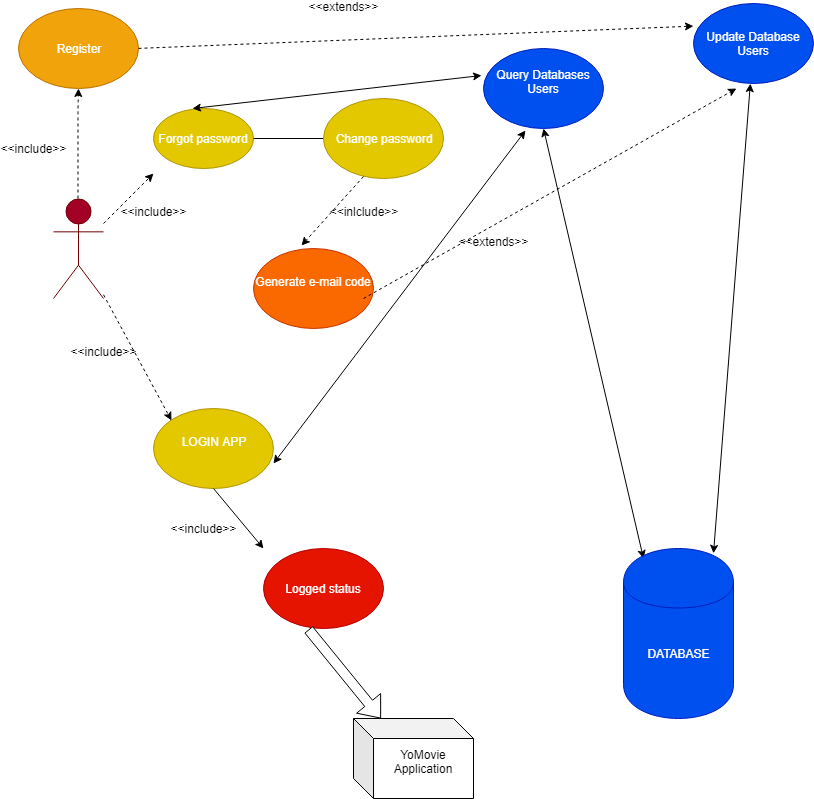

The diagram above was exported from draw.io. Its source (the exported page's mxGraphModel, read from the mxfile embedded in the PNG):
<mxGraphModel dx="1010" dy="542" grid="1" gridSize="10" guides="1" tooltips="1" connect="1" arrows="1" fold="1" page="1" pageScale="1" pageWidth="850" pageHeight="1100" math="0" shadow="0">
  <root>
    <mxCell id="0" />
    <mxCell id="1" parent="0" />
    <mxCell id="B3JsSVXXDCcmky4iW4pc-2" value="Actor" style="shape=umlActor;verticalLabelPosition=bottom;labelBackgroundColor=#ffffff;verticalAlign=top;html=1;outlineConnect=0;fillColor=#a20025;strokeColor=#6F0000;fontColor=#ffffff;" vertex="1" parent="1">
      <mxGeometry x="70" y="250" width="50" height="100" as="geometry" />
    </mxCell>
    <mxCell id="B3JsSVXXDCcmky4iW4pc-5" value="" style="endArrow=classic;html=1;dashed=1;fillColor=#ffffff;" edge="1" parent="1">
      <mxGeometry width="50" height="50" relative="1" as="geometry">
        <mxPoint x="94.5" y="250" as="sourcePoint" />
        <mxPoint x="95" y="140" as="targetPoint" />
        <Array as="points">
          <mxPoint x="94.5" y="160" />
        </Array>
      </mxGeometry>
    </mxCell>
    <mxCell id="B3JsSVXXDCcmky4iW4pc-6" value="&amp;lt;&amp;lt;include&amp;gt;&amp;gt;" style="text;html=1;strokeColor=none;fillColor=none;align=center;verticalAlign=middle;whiteSpace=wrap;rounded=0;" vertex="1" parent="1">
      <mxGeometry x="20" y="190" width="60" height="20" as="geometry" />
    </mxCell>
    <mxCell id="B3JsSVXXDCcmky4iW4pc-7" value="Register" style="ellipse;whiteSpace=wrap;html=1;fillColor=#f0a30a;strokeColor=#BD7000;fontColor=#ffffff;" vertex="1" parent="1">
      <mxGeometry x="35" y="60" width="120" height="80" as="geometry" />
    </mxCell>
    <mxCell id="B3JsSVXXDCcmky4iW4pc-11" value="&amp;lt;&amp;lt;include&amp;gt;&amp;gt;&lt;br&gt;&lt;br&gt;" style="text;html=1;strokeColor=none;fillColor=none;align=center;verticalAlign=middle;whiteSpace=wrap;rounded=0;" vertex="1" parent="1">
      <mxGeometry x="150" y="260" width="40" height="20" as="geometry" />
    </mxCell>
    <mxCell id="B3JsSVXXDCcmky4iW4pc-13" value="" style="endArrow=classic;html=1;fillColor=#ffffff;dashed=1;" edge="1" parent="1">
      <mxGeometry width="50" height="50" relative="1" as="geometry">
        <mxPoint x="120" y="275" as="sourcePoint" />
        <mxPoint x="170" y="225" as="targetPoint" />
      </mxGeometry>
    </mxCell>
    <mxCell id="B3JsSVXXDCcmky4iW4pc-15" value="Forgot password" style="ellipse;whiteSpace=wrap;html=1;fillColor=#e3c800;strokeColor=#B09500;fontColor=#ffffff;" vertex="1" parent="1">
      <mxGeometry x="170" y="160" width="100" height="60" as="geometry" />
    </mxCell>
    <mxCell id="B3JsSVXXDCcmky4iW4pc-16" value="LOGIN APP&lt;br&gt;&lt;br&gt;" style="ellipse;whiteSpace=wrap;html=1;fillColor=#e3c800;strokeColor=#B09500;fontColor=#ffffff;" vertex="1" parent="1">
      <mxGeometry x="170" y="460" width="120" height="80" as="geometry" />
    </mxCell>
    <mxCell id="B3JsSVXXDCcmky4iW4pc-18" value="" style="endArrow=none;html=1;fillColor=#ffffff;exitX=1;exitY=0.5;exitDx=0;exitDy=0;" edge="1" parent="1" source="B3JsSVXXDCcmky4iW4pc-15" target="B3JsSVXXDCcmky4iW4pc-20">
      <mxGeometry width="50" height="50" relative="1" as="geometry">
        <mxPoint x="270" y="205" as="sourcePoint" />
        <mxPoint x="320" y="205" as="targetPoint" />
      </mxGeometry>
    </mxCell>
    <mxCell id="B3JsSVXXDCcmky4iW4pc-20" value="Change password" style="ellipse;whiteSpace=wrap;html=1;fillColor=#e3c800;strokeColor=#B09500;fontColor=#ffffff;" vertex="1" parent="1">
      <mxGeometry x="340" y="150" width="120" height="80" as="geometry" />
    </mxCell>
    <mxCell id="B3JsSVXXDCcmky4iW4pc-21" value="" style="endArrow=classic;html=1;fillColor=#ffffff;dashed=1;" edge="1" parent="1">
      <mxGeometry width="50" height="50" relative="1" as="geometry">
        <mxPoint x="155" y="99.9000244140625" as="sourcePoint" />
        <mxPoint x="710" y="77.61048643050651" as="targetPoint" />
      </mxGeometry>
    </mxCell>
    <mxCell id="B3JsSVXXDCcmky4iW4pc-23" value="&amp;lt;&amp;lt;extends&amp;gt;&amp;gt;&lt;br&gt;&lt;br&gt;" style="text;html=1;strokeColor=none;fillColor=none;align=center;verticalAlign=middle;whiteSpace=wrap;rounded=0;" vertex="1" parent="1">
      <mxGeometry x="340" y="55" width="40" height="20" as="geometry" />
    </mxCell>
    <mxCell id="B3JsSVXXDCcmky4iW4pc-25" value="Generate e-mail code&lt;br&gt;&lt;br&gt;" style="ellipse;whiteSpace=wrap;html=1;fillColor=#fa6800;strokeColor=#C73500;fontColor=#ffffff;" vertex="1" parent="1">
      <mxGeometry x="270" y="300" width="120" height="80" as="geometry" />
    </mxCell>
    <mxCell id="B3JsSVXXDCcmky4iW4pc-26" value="" style="endArrow=classic;html=1;dashed=1;fillColor=#ffffff;entryX=0.4;entryY=-0.035;entryDx=0;entryDy=0;entryPerimeter=0;exitX=0.33;exitY=0.98;exitDx=0;exitDy=0;exitPerimeter=0;" edge="1" parent="1" source="B3JsSVXXDCcmky4iW4pc-20" target="B3JsSVXXDCcmky4iW4pc-25">
      <mxGeometry width="50" height="50" relative="1" as="geometry">
        <mxPoint x="340" y="275" as="sourcePoint" />
        <mxPoint x="390" y="225" as="targetPoint" />
      </mxGeometry>
    </mxCell>
    <mxCell id="B3JsSVXXDCcmky4iW4pc-27" value="&amp;lt;&amp;lt;inlclude&amp;gt;&amp;gt;&lt;br&gt;&lt;br&gt;" style="text;html=1;strokeColor=none;fillColor=none;align=center;verticalAlign=middle;whiteSpace=wrap;rounded=0;" vertex="1" parent="1">
      <mxGeometry x="360" y="260" width="40" height="20" as="geometry" />
    </mxCell>
    <mxCell id="B3JsSVXXDCcmky4iW4pc-28" value="" style="endArrow=classic;html=1;dashed=1;fillColor=#ffffff;entryX=0.329;entryY=0.997;entryDx=0;entryDy=0;entryPerimeter=0;" edge="1" parent="1">
      <mxGeometry width="50" height="50" relative="1" as="geometry">
        <mxPoint x="380" y="350" as="sourcePoint" />
        <mxPoint x="753" y="140" as="targetPoint" />
      </mxGeometry>
    </mxCell>
    <mxCell id="B3JsSVXXDCcmky4iW4pc-29" value="&amp;lt;&amp;lt;extends&amp;gt;&amp;gt;&lt;br&gt;&lt;br&gt;" style="text;html=1;strokeColor=none;fillColor=none;align=center;verticalAlign=middle;whiteSpace=wrap;rounded=0;" vertex="1" parent="1">
      <mxGeometry x="490" y="290" width="40" height="20" as="geometry" />
    </mxCell>
    <mxCell id="B3JsSVXXDCcmky4iW4pc-31" value="Update Database Users" style="ellipse;whiteSpace=wrap;html=1;fillColor=#0050ef;strokeColor=#001DBC;fontColor=#ffffff;" vertex="1" parent="1">
      <mxGeometry x="710" y="55.20001220703125" width="120" height="80" as="geometry" />
    </mxCell>
    <mxCell id="B3JsSVXXDCcmky4iW4pc-32" value="Query Databases Users&lt;br&gt;&lt;br&gt;" style="ellipse;whiteSpace=wrap;html=1;fillColor=#0050ef;strokeColor=#001DBC;fontColor=#ffffff;" vertex="1" parent="1">
      <mxGeometry x="500" y="100" width="120" height="80" as="geometry" />
    </mxCell>
    <mxCell id="B3JsSVXXDCcmky4iW4pc-33" value="" style="endArrow=classic;startArrow=classic;html=1;fillColor=#ffffff;entryX=0.5;entryY=1;entryDx=0;entryDy=0;" edge="1" parent="1" target="B3JsSVXXDCcmky4iW4pc-32">
      <mxGeometry width="50" height="50" relative="1" as="geometry">
        <mxPoint x="660" y="610" as="sourcePoint" />
        <mxPoint x="630" y="220" as="targetPoint" />
      </mxGeometry>
    </mxCell>
    <mxCell id="B3JsSVXXDCcmky4iW4pc-34" value="" style="endArrow=classic;startArrow=classic;html=1;fillColor=#ffffff;" edge="1" parent="1" target="B3JsSVXXDCcmky4iW4pc-31">
      <mxGeometry width="50" height="50" relative="1" as="geometry">
        <mxPoint x="730" y="604.7999877929688" as="sourcePoint" />
        <mxPoint x="770" y="240" as="targetPoint" />
      </mxGeometry>
    </mxCell>
    <mxCell id="B3JsSVXXDCcmky4iW4pc-35" value="DATABASE" style="shape=cylinder;whiteSpace=wrap;html=1;boundedLbl=1;backgroundOutline=1;fillColor=#0050ef;strokeColor=#001DBC;fontColor=#ffffff;" vertex="1" parent="1">
      <mxGeometry x="640" y="600" width="110" height="170" as="geometry" />
    </mxCell>
    <mxCell id="B3JsSVXXDCcmky4iW4pc-36" value="" style="endArrow=classic;startArrow=classic;html=1;fillColor=#ffffff;exitX=0.392;exitY=-0.007;exitDx=0;exitDy=0;exitPerimeter=0;entryX=-0.013;entryY=0.34;entryDx=0;entryDy=0;entryPerimeter=0;" edge="1" parent="1" source="B3JsSVXXDCcmky4iW4pc-15" target="B3JsSVXXDCcmky4iW4pc-32">
      <mxGeometry width="50" height="50" relative="1" as="geometry">
        <mxPoint x="270" y="150" as="sourcePoint" />
        <mxPoint x="320" y="100" as="targetPoint" />
      </mxGeometry>
    </mxCell>
    <mxCell id="B3JsSVXXDCcmky4iW4pc-37" value="" style="endArrow=classic;html=1;fillColor=#ffffff;entryX=0;entryY=0;entryDx=0;entryDy=0;dashed=1;" edge="1" parent="1" source="B3JsSVXXDCcmky4iW4pc-2" target="B3JsSVXXDCcmky4iW4pc-16">
      <mxGeometry width="50" height="50" relative="1" as="geometry">
        <mxPoint x="105" y="400" as="sourcePoint" />
        <mxPoint x="155" y="360" as="targetPoint" />
      </mxGeometry>
    </mxCell>
    <mxCell id="B3JsSVXXDCcmky4iW4pc-38" value="&amp;lt;&amp;lt;include&amp;gt;&amp;gt;&lt;br&gt;&lt;br&gt;" style="text;html=1;strokeColor=none;fillColor=none;align=center;verticalAlign=middle;whiteSpace=wrap;rounded=0;" vertex="1" parent="1">
      <mxGeometry x="100" y="400" width="40" height="20" as="geometry" />
    </mxCell>
    <mxCell id="B3JsSVXXDCcmky4iW4pc-42" value="" style="endArrow=classic;startArrow=classic;html=1;fillColor=#ffffff;entryX=0.35;entryY=1.025;entryDx=0;entryDy=0;entryPerimeter=0;" edge="1" parent="1" target="B3JsSVXXDCcmky4iW4pc-32">
      <mxGeometry width="50" height="50" relative="1" as="geometry">
        <mxPoint x="290" y="515" as="sourcePoint" />
        <mxPoint x="340" y="465" as="targetPoint" />
      </mxGeometry>
    </mxCell>
    <mxCell id="B3JsSVXXDCcmky4iW4pc-43" value="" style="endArrow=classic;html=1;fillColor=#ffffff;exitX=0.5;exitY=1;exitDx=0;exitDy=0;" edge="1" parent="1" source="B3JsSVXXDCcmky4iW4pc-16">
      <mxGeometry width="50" height="50" relative="1" as="geometry">
        <mxPoint x="250" y="590" as="sourcePoint" />
        <mxPoint x="280" y="600" as="targetPoint" />
      </mxGeometry>
    </mxCell>
    <mxCell id="B3JsSVXXDCcmky4iW4pc-45" value="&amp;lt;&amp;lt;include&amp;gt;&amp;gt;" style="text;html=1;strokeColor=none;fillColor=none;align=center;verticalAlign=middle;whiteSpace=wrap;rounded=0;" vertex="1" parent="1">
      <mxGeometry x="200" y="570" width="40" height="20" as="geometry" />
    </mxCell>
    <mxCell id="B3JsSVXXDCcmky4iW4pc-46" value="Logged status" style="ellipse;whiteSpace=wrap;html=1;fillColor=#e51400;strokeColor=#B20000;fontColor=#ffffff;" vertex="1" parent="1">
      <mxGeometry x="280" y="600" width="120" height="80" as="geometry" />
    </mxCell>
    <mxCell id="B3JsSVXXDCcmky4iW4pc-47" value="" style="shape=flexArrow;endArrow=classic;html=1;fillColor=#ffffff;exitX=0.377;exitY=1.015;exitDx=0;exitDy=0;exitPerimeter=0;" edge="1" parent="1" source="B3JsSVXXDCcmky4iW4pc-46" target="B3JsSVXXDCcmky4iW4pc-48">
      <mxGeometry width="50" height="50" relative="1" as="geometry">
        <mxPoint x="340" y="730" as="sourcePoint" />
        <mxPoint x="430" y="810" as="targetPoint" />
      </mxGeometry>
    </mxCell>
    <mxCell id="B3JsSVXXDCcmky4iW4pc-48" value="YoMovie Application&lt;br&gt;&lt;br&gt;" style="shape=cube;whiteSpace=wrap;html=1;boundedLbl=1;backgroundOutline=1;darkOpacity=0.05;darkOpacity2=0.1;" vertex="1" parent="1">
      <mxGeometry x="370" y="770" width="120" height="80" as="geometry" />
    </mxCell>
  </root>
</mxGraphModel>